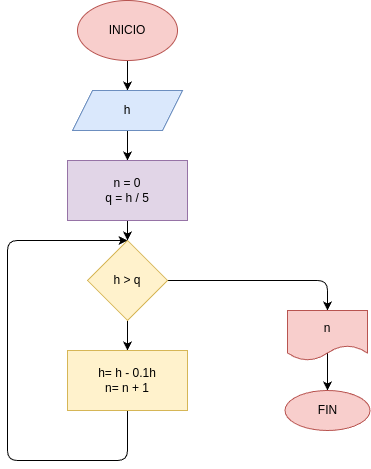

The diagram above was exported from draw.io. Its source (the exported page's mxGraphModel, read from the mxfile embedded in the PNG):
<mxGraphModel dx="445" dy="488" grid="1" gridSize="10" guides="1" tooltips="1" connect="1" arrows="1" fold="1" page="1" pageScale="1" pageWidth="850" pageHeight="1100" math="0" shadow="0">
  <root>
    <mxCell id="0" />
    <mxCell id="1" parent="0" />
    <mxCell id="18" value="" style="edgeStyle=none;html=1;" edge="1" parent="1" source="2" target="17">
      <mxGeometry relative="1" as="geometry" />
    </mxCell>
    <mxCell id="2" value="INICIO" style="ellipse;whiteSpace=wrap;html=1;fillColor=#f8cecc;strokeColor=#b85450;" vertex="1" parent="1">
      <mxGeometry x="230" y="10" width="100" height="60" as="geometry" />
    </mxCell>
    <mxCell id="20" value="" style="edgeStyle=none;html=1;" edge="1" parent="1" source="17" target="19">
      <mxGeometry relative="1" as="geometry" />
    </mxCell>
    <mxCell id="17" value="h" style="shape=parallelogram;perimeter=parallelogramPerimeter;whiteSpace=wrap;html=1;fixedSize=1;fillColor=#dae8fc;strokeColor=#6c8ebf;" vertex="1" parent="1">
      <mxGeometry x="225" y="100" width="110" height="40" as="geometry" />
    </mxCell>
    <mxCell id="22" value="" style="edgeStyle=none;html=1;" edge="1" parent="1" source="19" target="21">
      <mxGeometry relative="1" as="geometry" />
    </mxCell>
    <mxCell id="19" value="n = 0&lt;div&gt;q = h / 5&lt;/div&gt;" style="whiteSpace=wrap;html=1;fillColor=#e1d5e7;strokeColor=#9673a6;" vertex="1" parent="1">
      <mxGeometry x="220" y="170" width="120" height="60" as="geometry" />
    </mxCell>
    <mxCell id="24" value="" style="edgeStyle=none;html=1;" edge="1" parent="1" source="21" target="23">
      <mxGeometry relative="1" as="geometry" />
    </mxCell>
    <mxCell id="28" value="" style="edgeStyle=none;html=1;" edge="1" parent="1" source="21" target="27">
      <mxGeometry relative="1" as="geometry">
        <Array as="points">
          <mxPoint x="480" y="290" />
        </Array>
      </mxGeometry>
    </mxCell>
    <mxCell id="21" value="h &amp;gt; q" style="rhombus;whiteSpace=wrap;html=1;fillColor=#fff2cc;strokeColor=#d6b656;" vertex="1" parent="1">
      <mxGeometry x="240" y="250" width="80" height="80" as="geometry" />
    </mxCell>
    <mxCell id="26" style="edgeStyle=none;html=1;entryX=0.5;entryY=0;entryDx=0;entryDy=0;exitX=0.5;exitY=1;exitDx=0;exitDy=0;" edge="1" parent="1" source="23" target="21">
      <mxGeometry relative="1" as="geometry">
        <mxPoint x="240" y="541" as="targetPoint" />
        <Array as="points">
          <mxPoint x="280" y="470" />
          <mxPoint x="160" y="470" />
          <mxPoint x="160" y="250" />
        </Array>
      </mxGeometry>
    </mxCell>
    <mxCell id="23" value="h= h - 0.1h&lt;div&gt;n= n + 1&lt;/div&gt;" style="whiteSpace=wrap;html=1;fillColor=#fff2cc;strokeColor=#d6b656;" vertex="1" parent="1">
      <mxGeometry x="220" y="360" width="120" height="60" as="geometry" />
    </mxCell>
    <mxCell id="30" value="" style="edgeStyle=none;html=1;exitX=0.5;exitY=0.8;exitDx=0;exitDy=0;exitPerimeter=0;" edge="1" parent="1" source="27" target="29">
      <mxGeometry relative="1" as="geometry" />
    </mxCell>
    <mxCell id="27" value="n" style="shape=document;whiteSpace=wrap;html=1;boundedLbl=1;fillColor=#f8cecc;strokeColor=#b85450;" vertex="1" parent="1">
      <mxGeometry x="440" y="320" width="80" height="50" as="geometry" />
    </mxCell>
    <mxCell id="29" value="FIN" style="ellipse;whiteSpace=wrap;html=1;fillColor=#f8cecc;strokeColor=#b85450;" vertex="1" parent="1">
      <mxGeometry x="437.5" y="400" width="85" height="40" as="geometry" />
    </mxCell>
  </root>
</mxGraphModel>